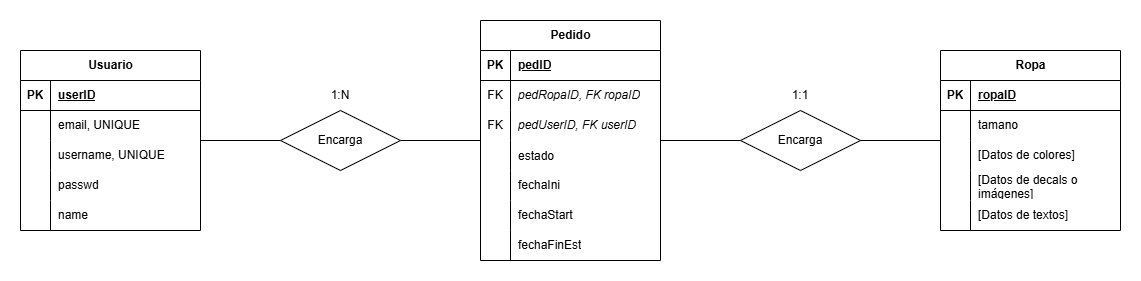

The diagram above was exported from draw.io. Its source (the exported page's mxGraphModel, read from the mxfile embedded in the PNG):
<mxGraphModel dx="1426" dy="841" grid="1" gridSize="10" guides="1" tooltips="1" connect="1" arrows="1" fold="1" page="1" pageScale="1" pageWidth="840" pageHeight="840" math="0" shadow="0">
  <root>
    <mxCell id="0" />
    <mxCell id="1" parent="0" />
    <mxCell id="UYyn9sJBW_ks7GVo0nij-39" edge="1" parent="1" source="6YE54Y8NPN727fo7LCcB-2" style="edgeStyle=orthogonalEdgeStyle;rounded=0;orthogonalLoop=1;jettySize=auto;html=1;endArrow=none;endFill=0;" target="UYyn9sJBW_ks7GVo0nij-28" value="">
      <mxGeometry relative="1" as="geometry" />
    </mxCell>
    <mxCell id="6YE54Y8NPN727fo7LCcB-2" parent="1" style="shape=table;startSize=30;container=1;collapsible=1;childLayout=tableLayout;fixedRows=1;rowLines=0;fontStyle=1;align=center;resizeLast=1;html=1;" value="Usuario" vertex="1">
      <mxGeometry height="180" width="180" x="40" y="40" as="geometry" />
    </mxCell>
    <mxCell id="6YE54Y8NPN727fo7LCcB-3" parent="6YE54Y8NPN727fo7LCcB-2" style="shape=tableRow;horizontal=0;startSize=0;swimlaneHead=0;swimlaneBody=0;fillColor=none;collapsible=0;dropTarget=0;points=[[0,0.5],[1,0.5]];portConstraint=eastwest;top=0;left=0;right=0;bottom=1;" value="" vertex="1">
      <mxGeometry height="30" width="180" y="30" as="geometry" />
    </mxCell>
    <mxCell id="6YE54Y8NPN727fo7LCcB-4" parent="6YE54Y8NPN727fo7LCcB-3" style="shape=partialRectangle;connectable=0;fillColor=none;top=0;left=0;bottom=0;right=0;fontStyle=1;overflow=hidden;whiteSpace=wrap;html=1;" value="PK" vertex="1">
      <mxGeometry height="30" width="30" as="geometry">
        <mxRectangle height="30" width="30" as="alternateBounds" />
      </mxGeometry>
    </mxCell>
    <mxCell id="6YE54Y8NPN727fo7LCcB-5" parent="6YE54Y8NPN727fo7LCcB-3" style="shape=partialRectangle;connectable=0;fillColor=none;top=0;left=0;bottom=0;right=0;align=left;spacingLeft=6;fontStyle=5;overflow=hidden;whiteSpace=wrap;html=1;" value="userID" vertex="1">
      <mxGeometry height="30" width="150" x="30" as="geometry">
        <mxRectangle height="30" width="150" as="alternateBounds" />
      </mxGeometry>
    </mxCell>
    <mxCell id="6YE54Y8NPN727fo7LCcB-6" parent="6YE54Y8NPN727fo7LCcB-2" style="shape=tableRow;horizontal=0;startSize=0;swimlaneHead=0;swimlaneBody=0;fillColor=none;collapsible=0;dropTarget=0;points=[[0,0.5],[1,0.5]];portConstraint=eastwest;top=0;left=0;right=0;bottom=0;" value="" vertex="1">
      <mxGeometry height="30" width="180" y="60" as="geometry" />
    </mxCell>
    <mxCell id="6YE54Y8NPN727fo7LCcB-7" parent="6YE54Y8NPN727fo7LCcB-6" style="shape=partialRectangle;connectable=0;fillColor=none;top=0;left=0;bottom=0;right=0;editable=1;overflow=hidden;whiteSpace=wrap;html=1;" value="" vertex="1">
      <mxGeometry height="30" width="30" as="geometry">
        <mxRectangle height="30" width="30" as="alternateBounds" />
      </mxGeometry>
    </mxCell>
    <mxCell id="6YE54Y8NPN727fo7LCcB-8" parent="6YE54Y8NPN727fo7LCcB-6" style="shape=partialRectangle;connectable=0;fillColor=none;top=0;left=0;bottom=0;right=0;align=left;spacingLeft=6;overflow=hidden;whiteSpace=wrap;html=1;" value="email, UNIQUE" vertex="1">
      <mxGeometry height="30" width="150" x="30" as="geometry">
        <mxRectangle height="30" width="150" as="alternateBounds" />
      </mxGeometry>
    </mxCell>
    <mxCell id="6YE54Y8NPN727fo7LCcB-9" parent="6YE54Y8NPN727fo7LCcB-2" style="shape=tableRow;horizontal=0;startSize=0;swimlaneHead=0;swimlaneBody=0;fillColor=none;collapsible=0;dropTarget=0;points=[[0,0.5],[1,0.5]];portConstraint=eastwest;top=0;left=0;right=0;bottom=0;" value="" vertex="1">
      <mxGeometry height="30" width="180" y="90" as="geometry" />
    </mxCell>
    <mxCell id="6YE54Y8NPN727fo7LCcB-10" parent="6YE54Y8NPN727fo7LCcB-9" style="shape=partialRectangle;connectable=0;fillColor=none;top=0;left=0;bottom=0;right=0;editable=1;overflow=hidden;whiteSpace=wrap;html=1;" value="" vertex="1">
      <mxGeometry height="30" width="30" as="geometry">
        <mxRectangle height="30" width="30" as="alternateBounds" />
      </mxGeometry>
    </mxCell>
    <mxCell id="6YE54Y8NPN727fo7LCcB-11" parent="6YE54Y8NPN727fo7LCcB-9" style="shape=partialRectangle;connectable=0;fillColor=none;top=0;left=0;bottom=0;right=0;align=left;spacingLeft=6;overflow=hidden;whiteSpace=wrap;html=1;" value="username, UNIQUE" vertex="1">
      <mxGeometry height="30" width="150" x="30" as="geometry">
        <mxRectangle height="30" width="150" as="alternateBounds" />
      </mxGeometry>
    </mxCell>
    <mxCell id="6YE54Y8NPN727fo7LCcB-12" parent="6YE54Y8NPN727fo7LCcB-2" style="shape=tableRow;horizontal=0;startSize=0;swimlaneHead=0;swimlaneBody=0;fillColor=none;collapsible=0;dropTarget=0;points=[[0,0.5],[1,0.5]];portConstraint=eastwest;top=0;left=0;right=0;bottom=0;" value="" vertex="1">
      <mxGeometry height="30" width="180" y="120" as="geometry" />
    </mxCell>
    <mxCell id="6YE54Y8NPN727fo7LCcB-13" parent="6YE54Y8NPN727fo7LCcB-12" style="shape=partialRectangle;connectable=0;fillColor=none;top=0;left=0;bottom=0;right=0;editable=1;overflow=hidden;whiteSpace=wrap;html=1;" value="" vertex="1">
      <mxGeometry height="30" width="30" as="geometry">
        <mxRectangle height="30" width="30" as="alternateBounds" />
      </mxGeometry>
    </mxCell>
    <mxCell id="6YE54Y8NPN727fo7LCcB-14" parent="6YE54Y8NPN727fo7LCcB-12" style="shape=partialRectangle;connectable=0;fillColor=none;top=0;left=0;bottom=0;right=0;align=left;spacingLeft=6;overflow=hidden;whiteSpace=wrap;html=1;" value="passwd" vertex="1">
      <mxGeometry height="30" width="150" x="30" as="geometry">
        <mxRectangle height="30" width="150" as="alternateBounds" />
      </mxGeometry>
    </mxCell>
    <mxCell id="UYyn9sJBW_ks7GVo0nij-1" parent="6YE54Y8NPN727fo7LCcB-2" style="shape=tableRow;horizontal=0;startSize=0;swimlaneHead=0;swimlaneBody=0;fillColor=none;collapsible=0;dropTarget=0;points=[[0,0.5],[1,0.5]];portConstraint=eastwest;top=0;left=0;right=0;bottom=0;" value="" vertex="1">
      <mxGeometry height="30" width="180" y="150" as="geometry" />
    </mxCell>
    <mxCell id="UYyn9sJBW_ks7GVo0nij-2" parent="UYyn9sJBW_ks7GVo0nij-1" style="shape=partialRectangle;connectable=0;fillColor=none;top=0;left=0;bottom=0;right=0;editable=1;overflow=hidden;whiteSpace=wrap;html=1;" value="" vertex="1">
      <mxGeometry height="30" width="30" as="geometry">
        <mxRectangle height="30" width="30" as="alternateBounds" />
      </mxGeometry>
    </mxCell>
    <mxCell id="UYyn9sJBW_ks7GVo0nij-3" parent="UYyn9sJBW_ks7GVo0nij-1" style="shape=partialRectangle;connectable=0;fillColor=none;top=0;left=0;bottom=0;right=0;align=left;spacingLeft=6;overflow=hidden;whiteSpace=wrap;html=1;" value="name" vertex="1">
      <mxGeometry height="30" width="150" x="30" as="geometry">
        <mxRectangle height="30" width="150" as="alternateBounds" />
      </mxGeometry>
    </mxCell>
    <mxCell id="UYyn9sJBW_ks7GVo0nij-41" edge="1" parent="1" source="UYyn9sJBW_ks7GVo0nij-8" style="edgeStyle=orthogonalEdgeStyle;rounded=0;orthogonalLoop=1;jettySize=auto;html=1;endArrow=none;endFill=0;" target="UYyn9sJBW_ks7GVo0nij-28" value="">
      <mxGeometry relative="1" as="geometry" />
    </mxCell>
    <mxCell id="UYyn9sJBW_ks7GVo0nij-8" parent="1" style="shape=table;startSize=30;container=1;collapsible=1;childLayout=tableLayout;fixedRows=1;rowLines=0;fontStyle=1;align=center;resizeLast=1;html=1;" value="Pedido" vertex="1">
      <mxGeometry height="240" width="180" x="500" y="10" as="geometry" />
    </mxCell>
    <mxCell id="UYyn9sJBW_ks7GVo0nij-9" parent="UYyn9sJBW_ks7GVo0nij-8" style="shape=tableRow;horizontal=0;startSize=0;swimlaneHead=0;swimlaneBody=0;fillColor=none;collapsible=0;dropTarget=0;points=[[0,0.5],[1,0.5]];portConstraint=eastwest;top=0;left=0;right=0;bottom=1;" value="" vertex="1">
      <mxGeometry height="30" width="180" y="30" as="geometry" />
    </mxCell>
    <mxCell id="UYyn9sJBW_ks7GVo0nij-10" parent="UYyn9sJBW_ks7GVo0nij-9" style="shape=partialRectangle;connectable=0;fillColor=none;top=0;left=0;bottom=0;right=0;fontStyle=1;overflow=hidden;whiteSpace=wrap;html=1;" value="PK" vertex="1">
      <mxGeometry height="30" width="30" as="geometry">
        <mxRectangle height="30" width="30" as="alternateBounds" />
      </mxGeometry>
    </mxCell>
    <mxCell id="UYyn9sJBW_ks7GVo0nij-11" parent="UYyn9sJBW_ks7GVo0nij-9" style="shape=partialRectangle;connectable=0;fillColor=none;top=0;left=0;bottom=0;right=0;align=left;spacingLeft=6;fontStyle=5;overflow=hidden;whiteSpace=wrap;html=1;" value="pedID" vertex="1">
      <mxGeometry height="30" width="150" x="30" as="geometry">
        <mxRectangle height="30" width="150" as="alternateBounds" />
      </mxGeometry>
    </mxCell>
    <mxCell id="UYyn9sJBW_ks7GVo0nij-12" parent="UYyn9sJBW_ks7GVo0nij-8" style="shape=tableRow;horizontal=0;startSize=0;swimlaneHead=0;swimlaneBody=0;fillColor=none;collapsible=0;dropTarget=0;points=[[0,0.5],[1,0.5]];portConstraint=eastwest;top=0;left=0;right=0;bottom=0;" value="" vertex="1">
      <mxGeometry height="30" width="180" y="60" as="geometry" />
    </mxCell>
    <mxCell id="UYyn9sJBW_ks7GVo0nij-13" parent="UYyn9sJBW_ks7GVo0nij-12" style="shape=partialRectangle;connectable=0;fillColor=none;top=0;left=0;bottom=0;right=0;editable=1;overflow=hidden;whiteSpace=wrap;html=1;" value="FK" vertex="1">
      <mxGeometry height="30" width="30" as="geometry">
        <mxRectangle height="30" width="30" as="alternateBounds" />
      </mxGeometry>
    </mxCell>
    <mxCell id="UYyn9sJBW_ks7GVo0nij-14" parent="UYyn9sJBW_ks7GVo0nij-12" style="shape=partialRectangle;connectable=0;fillColor=none;top=0;left=0;bottom=0;right=0;align=left;spacingLeft=6;overflow=hidden;whiteSpace=wrap;html=1;fontStyle=2" value="pedRopaID, FK ropaID" vertex="1">
      <mxGeometry height="30" width="150" x="30" as="geometry">
        <mxRectangle height="30" width="150" as="alternateBounds" />
      </mxGeometry>
    </mxCell>
    <mxCell id="UYyn9sJBW_ks7GVo0nij-15" parent="UYyn9sJBW_ks7GVo0nij-8" style="shape=tableRow;horizontal=0;startSize=0;swimlaneHead=0;swimlaneBody=0;fillColor=none;collapsible=0;dropTarget=0;points=[[0,0.5],[1,0.5]];portConstraint=eastwest;top=0;left=0;right=0;bottom=0;" value="" vertex="1">
      <mxGeometry height="30" width="180" y="90" as="geometry" />
    </mxCell>
    <mxCell id="UYyn9sJBW_ks7GVo0nij-16" parent="UYyn9sJBW_ks7GVo0nij-15" style="shape=partialRectangle;connectable=0;fillColor=none;top=0;left=0;bottom=0;right=0;editable=1;overflow=hidden;whiteSpace=wrap;html=1;" value="FK" vertex="1">
      <mxGeometry height="30" width="30" as="geometry">
        <mxRectangle height="30" width="30" as="alternateBounds" />
      </mxGeometry>
    </mxCell>
    <mxCell id="UYyn9sJBW_ks7GVo0nij-17" parent="UYyn9sJBW_ks7GVo0nij-15" style="shape=partialRectangle;connectable=0;fillColor=none;top=0;left=0;bottom=0;right=0;align=left;spacingLeft=6;overflow=hidden;whiteSpace=wrap;html=1;fontStyle=2" value="pedUserID, FK userID" vertex="1">
      <mxGeometry height="30" width="150" x="30" as="geometry">
        <mxRectangle height="30" width="150" as="alternateBounds" />
      </mxGeometry>
    </mxCell>
    <mxCell id="UYyn9sJBW_ks7GVo0nij-36" parent="UYyn9sJBW_ks7GVo0nij-8" style="shape=tableRow;horizontal=0;startSize=0;swimlaneHead=0;swimlaneBody=0;fillColor=none;collapsible=0;dropTarget=0;points=[[0,0.5],[1,0.5]];portConstraint=eastwest;top=0;left=0;right=0;bottom=0;" value="" vertex="1">
      <mxGeometry height="30" width="180" y="120" as="geometry" />
    </mxCell>
    <mxCell id="UYyn9sJBW_ks7GVo0nij-37" parent="UYyn9sJBW_ks7GVo0nij-36" style="shape=partialRectangle;connectable=0;fillColor=none;top=0;left=0;bottom=0;right=0;editable=1;overflow=hidden;" value="" vertex="1">
      <mxGeometry height="30" width="30" as="geometry">
        <mxRectangle height="30" width="30" as="alternateBounds" />
      </mxGeometry>
    </mxCell>
    <mxCell id="UYyn9sJBW_ks7GVo0nij-38" parent="UYyn9sJBW_ks7GVo0nij-36" style="shape=partialRectangle;connectable=0;fillColor=none;top=0;left=0;bottom=0;right=0;align=left;spacingLeft=6;overflow=hidden;" value="estado" vertex="1">
      <mxGeometry height="30" width="150" x="30" as="geometry">
        <mxRectangle height="30" width="150" as="alternateBounds" />
      </mxGeometry>
    </mxCell>
    <mxCell id="UYyn9sJBW_ks7GVo0nij-18" parent="UYyn9sJBW_ks7GVo0nij-8" style="shape=tableRow;horizontal=0;startSize=0;swimlaneHead=0;swimlaneBody=0;fillColor=none;collapsible=0;dropTarget=0;points=[[0,0.5],[1,0.5]];portConstraint=eastwest;top=0;left=0;right=0;bottom=0;" value="" vertex="1">
      <mxGeometry height="30" width="180" y="150" as="geometry" />
    </mxCell>
    <mxCell id="UYyn9sJBW_ks7GVo0nij-19" parent="UYyn9sJBW_ks7GVo0nij-18" style="shape=partialRectangle;connectable=0;fillColor=none;top=0;left=0;bottom=0;right=0;editable=1;overflow=hidden;whiteSpace=wrap;html=1;" value="" vertex="1">
      <mxGeometry height="30" width="30" as="geometry">
        <mxRectangle height="30" width="30" as="alternateBounds" />
      </mxGeometry>
    </mxCell>
    <mxCell id="UYyn9sJBW_ks7GVo0nij-20" parent="UYyn9sJBW_ks7GVo0nij-18" style="shape=partialRectangle;connectable=0;fillColor=none;top=0;left=0;bottom=0;right=0;align=left;spacingLeft=6;overflow=hidden;whiteSpace=wrap;html=1;" value="fechaIni" vertex="1">
      <mxGeometry height="30" width="150" x="30" as="geometry">
        <mxRectangle height="30" width="150" as="alternateBounds" />
      </mxGeometry>
    </mxCell>
    <mxCell id="UYyn9sJBW_ks7GVo0nij-21" parent="UYyn9sJBW_ks7GVo0nij-8" style="shape=tableRow;horizontal=0;startSize=0;swimlaneHead=0;swimlaneBody=0;fillColor=none;collapsible=0;dropTarget=0;points=[[0,0.5],[1,0.5]];portConstraint=eastwest;top=0;left=0;right=0;bottom=0;" value="" vertex="1">
      <mxGeometry height="30" width="180" y="180" as="geometry" />
    </mxCell>
    <mxCell id="UYyn9sJBW_ks7GVo0nij-22" parent="UYyn9sJBW_ks7GVo0nij-21" style="shape=partialRectangle;connectable=0;fillColor=none;top=0;left=0;bottom=0;right=0;editable=1;overflow=hidden;whiteSpace=wrap;html=1;" value="" vertex="1">
      <mxGeometry height="30" width="30" as="geometry">
        <mxRectangle height="30" width="30" as="alternateBounds" />
      </mxGeometry>
    </mxCell>
    <mxCell id="UYyn9sJBW_ks7GVo0nij-23" parent="UYyn9sJBW_ks7GVo0nij-21" style="shape=partialRectangle;connectable=0;fillColor=none;top=0;left=0;bottom=0;right=0;align=left;spacingLeft=6;overflow=hidden;whiteSpace=wrap;html=1;" value="fechaStart" vertex="1">
      <mxGeometry height="30" width="150" x="30" as="geometry">
        <mxRectangle height="30" width="150" as="alternateBounds" />
      </mxGeometry>
    </mxCell>
    <mxCell id="UYyn9sJBW_ks7GVo0nij-29" parent="UYyn9sJBW_ks7GVo0nij-8" style="shape=tableRow;horizontal=0;startSize=0;swimlaneHead=0;swimlaneBody=0;fillColor=none;collapsible=0;dropTarget=0;points=[[0,0.5],[1,0.5]];portConstraint=eastwest;top=0;left=0;right=0;bottom=0;" value="" vertex="1">
      <mxGeometry height="30" width="180" y="210" as="geometry" />
    </mxCell>
    <mxCell id="UYyn9sJBW_ks7GVo0nij-30" parent="UYyn9sJBW_ks7GVo0nij-29" style="shape=partialRectangle;connectable=0;fillColor=none;top=0;left=0;bottom=0;right=0;editable=1;overflow=hidden;whiteSpace=wrap;html=1;" value="" vertex="1">
      <mxGeometry height="30" width="30" as="geometry">
        <mxRectangle height="30" width="30" as="alternateBounds" />
      </mxGeometry>
    </mxCell>
    <mxCell id="UYyn9sJBW_ks7GVo0nij-31" parent="UYyn9sJBW_ks7GVo0nij-29" style="shape=partialRectangle;connectable=0;fillColor=none;top=0;left=0;bottom=0;right=0;align=left;spacingLeft=6;overflow=hidden;whiteSpace=wrap;html=1;" value="fechaFinEst" vertex="1">
      <mxGeometry height="30" width="150" x="30" as="geometry">
        <mxRectangle height="30" width="150" as="alternateBounds" />
      </mxGeometry>
    </mxCell>
    <mxCell id="UYyn9sJBW_ks7GVo0nij-28" parent="1" style="shape=rhombus;perimeter=rhombusPerimeter;whiteSpace=wrap;html=1;align=center;" value="Encarga" vertex="1">
      <mxGeometry height="60" width="120" x="300" y="100" as="geometry" />
    </mxCell>
    <mxCell id="UYyn9sJBW_ks7GVo0nij-43" parent="1" style="text;html=1;whiteSpace=wrap;strokeColor=none;fillColor=none;align=center;verticalAlign=middle;rounded=0;" value="1:N" vertex="1">
      <mxGeometry height="30" width="60" x="330" y="70" as="geometry" />
    </mxCell>
    <mxCell id="UYyn9sJBW_ks7GVo0nij-66" edge="1" parent="1" style="edgeStyle=orthogonalEdgeStyle;rounded=0;orthogonalLoop=1;jettySize=auto;html=1;endArrow=none;endFill=0;" target="UYyn9sJBW_ks7GVo0nij-90" value="">
      <mxGeometry relative="1" as="geometry">
        <mxPoint x="680" y="130" as="sourcePoint" />
      </mxGeometry>
    </mxCell>
    <mxCell id="UYyn9sJBW_ks7GVo0nij-67" edge="1" parent="1" source="UYyn9sJBW_ks7GVo0nij-68" style="edgeStyle=orthogonalEdgeStyle;rounded=0;orthogonalLoop=1;jettySize=auto;html=1;endArrow=none;endFill=0;" target="UYyn9sJBW_ks7GVo0nij-90" value="">
      <mxGeometry relative="1" as="geometry" />
    </mxCell>
    <mxCell id="UYyn9sJBW_ks7GVo0nij-68" parent="1" style="shape=table;startSize=30;container=1;collapsible=1;childLayout=tableLayout;fixedRows=1;rowLines=0;fontStyle=1;align=center;resizeLast=1;html=1;" value="Ropa" vertex="1">
      <mxGeometry height="180" width="180" x="960" y="40" as="geometry" />
    </mxCell>
    <mxCell id="UYyn9sJBW_ks7GVo0nij-69" parent="UYyn9sJBW_ks7GVo0nij-68" style="shape=tableRow;horizontal=0;startSize=0;swimlaneHead=0;swimlaneBody=0;fillColor=none;collapsible=0;dropTarget=0;points=[[0,0.5],[1,0.5]];portConstraint=eastwest;top=0;left=0;right=0;bottom=1;" value="" vertex="1">
      <mxGeometry height="30" width="180" y="30" as="geometry" />
    </mxCell>
    <mxCell id="UYyn9sJBW_ks7GVo0nij-70" parent="UYyn9sJBW_ks7GVo0nij-69" style="shape=partialRectangle;connectable=0;fillColor=none;top=0;left=0;bottom=0;right=0;fontStyle=1;overflow=hidden;whiteSpace=wrap;html=1;" value="PK" vertex="1">
      <mxGeometry height="30" width="30" as="geometry">
        <mxRectangle height="30" width="30" as="alternateBounds" />
      </mxGeometry>
    </mxCell>
    <mxCell id="UYyn9sJBW_ks7GVo0nij-71" parent="UYyn9sJBW_ks7GVo0nij-69" style="shape=partialRectangle;connectable=0;fillColor=none;top=0;left=0;bottom=0;right=0;align=left;spacingLeft=6;fontStyle=5;overflow=hidden;whiteSpace=wrap;html=1;" value="ropaID" vertex="1">
      <mxGeometry height="30" width="150" x="30" as="geometry">
        <mxRectangle height="30" width="150" as="alternateBounds" />
      </mxGeometry>
    </mxCell>
    <mxCell id="UYyn9sJBW_ks7GVo0nij-72" parent="UYyn9sJBW_ks7GVo0nij-68" style="shape=tableRow;horizontal=0;startSize=0;swimlaneHead=0;swimlaneBody=0;fillColor=none;collapsible=0;dropTarget=0;points=[[0,0.5],[1,0.5]];portConstraint=eastwest;top=0;left=0;right=0;bottom=0;" value="" vertex="1">
      <mxGeometry height="30" width="180" y="60" as="geometry" />
    </mxCell>
    <mxCell id="UYyn9sJBW_ks7GVo0nij-73" parent="UYyn9sJBW_ks7GVo0nij-72" style="shape=partialRectangle;connectable=0;fillColor=none;top=0;left=0;bottom=0;right=0;editable=1;overflow=hidden;whiteSpace=wrap;html=1;" value="" vertex="1">
      <mxGeometry height="30" width="30" as="geometry">
        <mxRectangle height="30" width="30" as="alternateBounds" />
      </mxGeometry>
    </mxCell>
    <mxCell id="UYyn9sJBW_ks7GVo0nij-74" parent="UYyn9sJBW_ks7GVo0nij-72" style="shape=partialRectangle;connectable=0;fillColor=none;top=0;left=0;bottom=0;right=0;align=left;spacingLeft=6;overflow=hidden;whiteSpace=wrap;html=1;" value="tamano" vertex="1">
      <mxGeometry height="30" width="150" x="30" as="geometry">
        <mxRectangle height="30" width="150" as="alternateBounds" />
      </mxGeometry>
    </mxCell>
    <mxCell id="UYyn9sJBW_ks7GVo0nij-75" parent="UYyn9sJBW_ks7GVo0nij-68" style="shape=tableRow;horizontal=0;startSize=0;swimlaneHead=0;swimlaneBody=0;fillColor=none;collapsible=0;dropTarget=0;points=[[0,0.5],[1,0.5]];portConstraint=eastwest;top=0;left=0;right=0;bottom=0;" value="" vertex="1">
      <mxGeometry height="30" width="180" y="90" as="geometry" />
    </mxCell>
    <mxCell id="UYyn9sJBW_ks7GVo0nij-76" parent="UYyn9sJBW_ks7GVo0nij-75" style="shape=partialRectangle;connectable=0;fillColor=none;top=0;left=0;bottom=0;right=0;editable=1;overflow=hidden;whiteSpace=wrap;html=1;" value="" vertex="1">
      <mxGeometry height="30" width="30" as="geometry">
        <mxRectangle height="30" width="30" as="alternateBounds" />
      </mxGeometry>
    </mxCell>
    <mxCell id="UYyn9sJBW_ks7GVo0nij-77" parent="UYyn9sJBW_ks7GVo0nij-75" style="shape=partialRectangle;connectable=0;fillColor=none;top=0;left=0;bottom=0;right=0;align=left;spacingLeft=6;overflow=hidden;whiteSpace=wrap;html=1;" value="[Datos de colores]" vertex="1">
      <mxGeometry height="30" width="150" x="30" as="geometry">
        <mxRectangle height="30" width="150" as="alternateBounds" />
      </mxGeometry>
    </mxCell>
    <mxCell id="UYyn9sJBW_ks7GVo0nij-92" parent="UYyn9sJBW_ks7GVo0nij-68" style="shape=tableRow;horizontal=0;startSize=0;swimlaneHead=0;swimlaneBody=0;fillColor=none;collapsible=0;dropTarget=0;points=[[0,0.5],[1,0.5]];portConstraint=eastwest;top=0;left=0;right=0;bottom=0;" value="" vertex="1">
      <mxGeometry height="30" width="180" y="120" as="geometry" />
    </mxCell>
    <mxCell id="UYyn9sJBW_ks7GVo0nij-93" parent="UYyn9sJBW_ks7GVo0nij-92" style="shape=partialRectangle;connectable=0;fillColor=none;top=0;left=0;bottom=0;right=0;editable=1;overflow=hidden;whiteSpace=wrap;html=1;" value="" vertex="1">
      <mxGeometry height="30" width="30" as="geometry">
        <mxRectangle height="30" width="30" as="alternateBounds" />
      </mxGeometry>
    </mxCell>
    <mxCell id="UYyn9sJBW_ks7GVo0nij-94" parent="UYyn9sJBW_ks7GVo0nij-92" style="shape=partialRectangle;connectable=0;fillColor=none;top=0;left=0;bottom=0;right=0;align=left;spacingLeft=6;overflow=hidden;whiteSpace=wrap;html=1;" value="[Datos de decals o imágenes]" vertex="1">
      <mxGeometry height="30" width="150" x="30" as="geometry">
        <mxRectangle height="30" width="150" as="alternateBounds" />
      </mxGeometry>
    </mxCell>
    <mxCell id="UYyn9sJBW_ks7GVo0nij-95" parent="UYyn9sJBW_ks7GVo0nij-68" style="shape=tableRow;horizontal=0;startSize=0;swimlaneHead=0;swimlaneBody=0;fillColor=none;collapsible=0;dropTarget=0;points=[[0,0.5],[1,0.5]];portConstraint=eastwest;top=0;left=0;right=0;bottom=0;" value="" vertex="1">
      <mxGeometry height="30" width="180" y="150" as="geometry" />
    </mxCell>
    <mxCell id="UYyn9sJBW_ks7GVo0nij-96" parent="UYyn9sJBW_ks7GVo0nij-95" style="shape=partialRectangle;connectable=0;fillColor=none;top=0;left=0;bottom=0;right=0;editable=1;overflow=hidden;whiteSpace=wrap;html=1;" value="" vertex="1">
      <mxGeometry height="30" width="30" as="geometry">
        <mxRectangle height="30" width="30" as="alternateBounds" />
      </mxGeometry>
    </mxCell>
    <mxCell id="UYyn9sJBW_ks7GVo0nij-97" parent="UYyn9sJBW_ks7GVo0nij-95" style="shape=partialRectangle;connectable=0;fillColor=none;top=0;left=0;bottom=0;right=0;align=left;spacingLeft=6;overflow=hidden;whiteSpace=wrap;html=1;" value="[Datos de textos]" vertex="1">
      <mxGeometry height="30" width="150" x="30" as="geometry">
        <mxRectangle height="30" width="150" as="alternateBounds" />
      </mxGeometry>
    </mxCell>
    <mxCell id="UYyn9sJBW_ks7GVo0nij-90" parent="1" style="shape=rhombus;perimeter=rhombusPerimeter;whiteSpace=wrap;html=1;align=center;" value="Encarga" vertex="1">
      <mxGeometry height="60" width="120" x="760" y="100" as="geometry" />
    </mxCell>
    <mxCell id="UYyn9sJBW_ks7GVo0nij-91" parent="1" style="text;html=1;whiteSpace=wrap;strokeColor=none;fillColor=none;align=center;verticalAlign=middle;rounded=0;" value="1:1" vertex="1">
      <mxGeometry height="30" width="60" x="790" y="70" as="geometry" />
    </mxCell>
  </root>
</mxGraphModel>